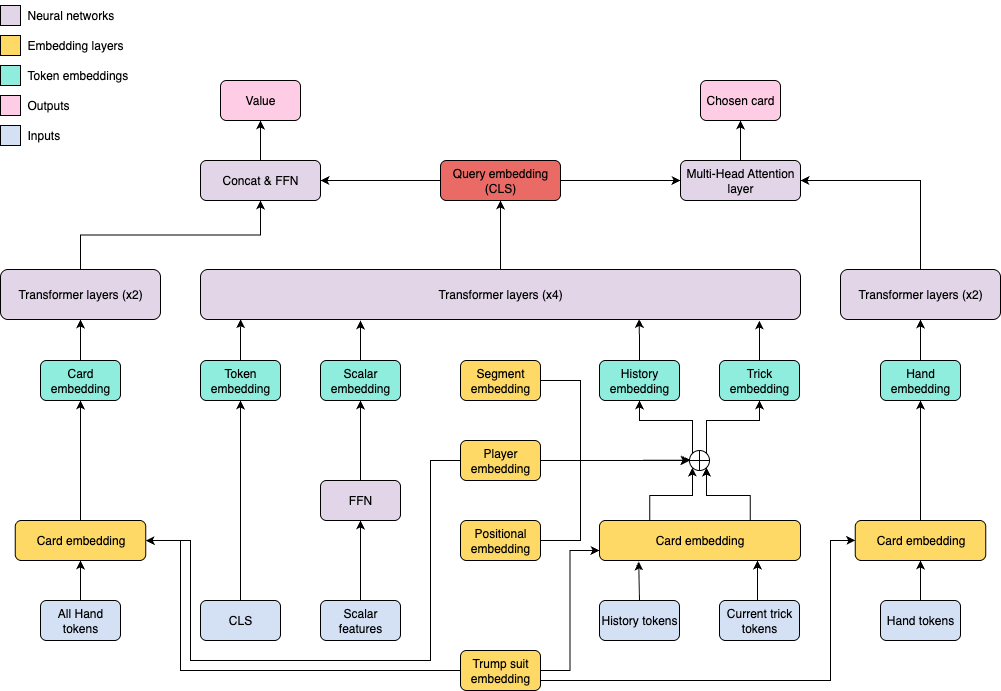

The diagram above was exported from draw.io. Its source (the exported page's mxGraphModel, read from the mxfile embedded in the PNG):
<mxGraphModel dx="1722" dy="987" grid="1" gridSize="10" guides="1" tooltips="1" connect="1" arrows="1" fold="1" page="1" pageScale="1" pageWidth="1100" pageHeight="850" background="#ffffff" math="0" shadow="0">
  <root>
    <mxCell id="0" />
    <mxCell id="1" parent="0" />
    <mxCell id="9FkPDULEPaiDdk3oKA5r-28" style="edgeStyle=orthogonalEdgeStyle;rounded=0;orthogonalLoop=1;jettySize=auto;html=1;exitX=0.5;exitY=0;exitDx=0;exitDy=0;entryX=0.5;entryY=1;entryDx=0;entryDy=0;" edge="1" parent="1" source="9FkPDULEPaiDdk3oKA5r-1" target="9FkPDULEPaiDdk3oKA5r-8">
      <mxGeometry relative="1" as="geometry" />
    </mxCell>
    <mxCell id="9FkPDULEPaiDdk3oKA5r-1" value="CLS" style="rounded=1;whiteSpace=wrap;html=1;fillColor=#D4E1F5;" vertex="1" parent="1">
      <mxGeometry x="250" y="720" width="80" height="40" as="geometry" />
    </mxCell>
    <mxCell id="9FkPDULEPaiDdk3oKA5r-27" style="edgeStyle=orthogonalEdgeStyle;rounded=0;orthogonalLoop=1;jettySize=auto;html=1;exitX=0.5;exitY=0;exitDx=0;exitDy=0;entryX=0.5;entryY=1;entryDx=0;entryDy=0;" edge="1" parent="1" source="9FkPDULEPaiDdk3oKA5r-3" target="9FkPDULEPaiDdk3oKA5r-7">
      <mxGeometry relative="1" as="geometry" />
    </mxCell>
    <mxCell id="9FkPDULEPaiDdk3oKA5r-3" value="Scalar features" style="rounded=1;whiteSpace=wrap;html=1;fillColor=#D4E1F5;" vertex="1" parent="1">
      <mxGeometry x="370" y="720" width="80" height="40" as="geometry" />
    </mxCell>
    <mxCell id="9FkPDULEPaiDdk3oKA5r-5" value="History tokens" style="rounded=1;whiteSpace=wrap;html=1;fillColor=#D4E1F5;" vertex="1" parent="1">
      <mxGeometry x="649" y="720" width="80" height="40" as="geometry" />
    </mxCell>
    <mxCell id="9FkPDULEPaiDdk3oKA5r-6" value="Current trick tokens" style="rounded=1;whiteSpace=wrap;html=1;fillColor=#D4E1F5;" vertex="1" parent="1">
      <mxGeometry x="769" y="720" width="80" height="40" as="geometry" />
    </mxCell>
    <mxCell id="9FkPDULEPaiDdk3oKA5r-78" style="edgeStyle=orthogonalEdgeStyle;rounded=0;orthogonalLoop=1;jettySize=auto;html=1;exitX=0.5;exitY=0;exitDx=0;exitDy=0;entryX=0.5;entryY=1;entryDx=0;entryDy=0;" edge="1" parent="1" source="9FkPDULEPaiDdk3oKA5r-7" target="9FkPDULEPaiDdk3oKA5r-41">
      <mxGeometry relative="1" as="geometry" />
    </mxCell>
    <mxCell id="9FkPDULEPaiDdk3oKA5r-7" value="FFN" style="rounded=1;whiteSpace=wrap;html=1;fillColor=#E1D5E7;" vertex="1" parent="1">
      <mxGeometry x="370" y="600" width="80" height="40" as="geometry" />
    </mxCell>
    <mxCell id="9FkPDULEPaiDdk3oKA5r-8" value="Token embedding" style="rounded=1;whiteSpace=wrap;html=1;fillColor=#8FEDDD;" vertex="1" parent="1">
      <mxGeometry x="250" y="480" width="80" height="40" as="geometry" />
    </mxCell>
    <mxCell id="9FkPDULEPaiDdk3oKA5r-46" style="edgeStyle=orthogonalEdgeStyle;rounded=0;orthogonalLoop=1;jettySize=auto;html=1;exitX=0.25;exitY=0;exitDx=0;exitDy=0;entryX=0;entryY=1;entryDx=0;entryDy=0;" edge="1" parent="1" source="9FkPDULEPaiDdk3oKA5r-9" target="9FkPDULEPaiDdk3oKA5r-10">
      <mxGeometry relative="1" as="geometry" />
    </mxCell>
    <mxCell id="9FkPDULEPaiDdk3oKA5r-79" style="edgeStyle=orthogonalEdgeStyle;rounded=0;orthogonalLoop=1;jettySize=auto;html=1;exitX=0.75;exitY=0;exitDx=0;exitDy=0;entryX=1;entryY=1;entryDx=0;entryDy=0;" edge="1" parent="1" source="9FkPDULEPaiDdk3oKA5r-9" target="9FkPDULEPaiDdk3oKA5r-10">
      <mxGeometry relative="1" as="geometry" />
    </mxCell>
    <mxCell id="9FkPDULEPaiDdk3oKA5r-9" value="Card embedding" style="rounded=1;whiteSpace=wrap;html=1;fillColor=#FFD966;" vertex="1" parent="1">
      <mxGeometry x="649" y="640" width="201" height="40" as="geometry" />
    </mxCell>
    <mxCell id="9FkPDULEPaiDdk3oKA5r-13" value="" style="group" vertex="1" connectable="0" parent="1">
      <mxGeometry x="739" y="570" width="20" height="20" as="geometry" />
    </mxCell>
    <mxCell id="9FkPDULEPaiDdk3oKA5r-10" value="" style="ellipse;whiteSpace=wrap;html=1;aspect=fixed;" vertex="1" parent="9FkPDULEPaiDdk3oKA5r-13">
      <mxGeometry width="20" height="20" as="geometry" />
    </mxCell>
    <mxCell id="9FkPDULEPaiDdk3oKA5r-11" value="" style="endArrow=none;html=1;rounded=0;exitX=0;exitY=0.5;exitDx=0;exitDy=0;entryX=1;entryY=0.5;entryDx=0;entryDy=0;" edge="1" parent="9FkPDULEPaiDdk3oKA5r-13" source="9FkPDULEPaiDdk3oKA5r-10" target="9FkPDULEPaiDdk3oKA5r-10">
      <mxGeometry width="50" height="50" relative="1" as="geometry">
        <mxPoint x="-15" y="60" as="sourcePoint" />
        <mxPoint x="35" y="10" as="targetPoint" />
      </mxGeometry>
    </mxCell>
    <mxCell id="9FkPDULEPaiDdk3oKA5r-12" value="" style="endArrow=none;html=1;rounded=0;entryX=0.5;entryY=0;entryDx=0;entryDy=0;exitX=0.5;exitY=1;exitDx=0;exitDy=0;" edge="1" parent="9FkPDULEPaiDdk3oKA5r-13" source="9FkPDULEPaiDdk3oKA5r-10" target="9FkPDULEPaiDdk3oKA5r-10">
      <mxGeometry width="50" height="50" relative="1" as="geometry">
        <mxPoint x="-15" y="60" as="sourcePoint" />
        <mxPoint x="35" y="10" as="targetPoint" />
      </mxGeometry>
    </mxCell>
    <mxCell id="9FkPDULEPaiDdk3oKA5r-83" style="edgeStyle=orthogonalEdgeStyle;rounded=0;orthogonalLoop=1;jettySize=auto;html=1;exitX=1;exitY=0.5;exitDx=0;exitDy=0;" edge="1" parent="1" source="9FkPDULEPaiDdk3oKA5r-14">
      <mxGeometry relative="1" as="geometry">
        <mxPoint x="740" y="579.6666666666667" as="targetPoint" />
      </mxGeometry>
    </mxCell>
    <mxCell id="9FkPDULEPaiDdk3oKA5r-107" style="edgeStyle=orthogonalEdgeStyle;rounded=0;orthogonalLoop=1;jettySize=auto;html=1;exitX=0;exitY=0.5;exitDx=0;exitDy=0;entryX=1;entryY=0.5;entryDx=0;entryDy=0;" edge="1" parent="1" source="9FkPDULEPaiDdk3oKA5r-14" target="9FkPDULEPaiDdk3oKA5r-88">
      <mxGeometry relative="1" as="geometry">
        <Array as="points">
          <mxPoint x="480" y="580" />
          <mxPoint x="480" y="780" />
          <mxPoint x="240" y="780" />
          <mxPoint x="240" y="660" />
        </Array>
      </mxGeometry>
    </mxCell>
    <mxCell id="9FkPDULEPaiDdk3oKA5r-14" value="Player embedding" style="rounded=1;whiteSpace=wrap;html=1;fillColor=#FFD966;" vertex="1" parent="1">
      <mxGeometry x="510" y="560" width="80" height="40" as="geometry" />
    </mxCell>
    <mxCell id="9FkPDULEPaiDdk3oKA5r-17" style="edgeStyle=orthogonalEdgeStyle;rounded=0;orthogonalLoop=1;jettySize=auto;html=1;exitX=0.5;exitY=0;exitDx=0;exitDy=0;entryX=0.195;entryY=1.025;entryDx=0;entryDy=0;entryPerimeter=0;" edge="1" parent="1" source="9FkPDULEPaiDdk3oKA5r-5" target="9FkPDULEPaiDdk3oKA5r-9">
      <mxGeometry relative="1" as="geometry" />
    </mxCell>
    <mxCell id="9FkPDULEPaiDdk3oKA5r-82" style="edgeStyle=orthogonalEdgeStyle;rounded=0;orthogonalLoop=1;jettySize=auto;html=1;exitX=1;exitY=0.5;exitDx=0;exitDy=0;entryX=0;entryY=0.5;entryDx=0;entryDy=0;" edge="1" parent="1" source="9FkPDULEPaiDdk3oKA5r-20" target="9FkPDULEPaiDdk3oKA5r-10">
      <mxGeometry relative="1" as="geometry">
        <Array as="points">
          <mxPoint x="630" y="500" />
          <mxPoint x="630" y="580" />
        </Array>
      </mxGeometry>
    </mxCell>
    <mxCell id="9FkPDULEPaiDdk3oKA5r-20" value="Segment embedding" style="rounded=1;whiteSpace=wrap;html=1;fillColor=#FFD966;" vertex="1" parent="1">
      <mxGeometry x="510" y="480" width="80" height="40" as="geometry" />
    </mxCell>
    <mxCell id="9FkPDULEPaiDdk3oKA5r-22" style="edgeStyle=orthogonalEdgeStyle;rounded=0;orthogonalLoop=1;jettySize=auto;html=1;exitX=0.5;exitY=0;exitDx=0;exitDy=0;entryX=0.786;entryY=1.002;entryDx=0;entryDy=0;entryPerimeter=0;" edge="1" parent="1" source="9FkPDULEPaiDdk3oKA5r-6" target="9FkPDULEPaiDdk3oKA5r-9">
      <mxGeometry relative="1" as="geometry" />
    </mxCell>
    <mxCell id="9FkPDULEPaiDdk3oKA5r-85" style="edgeStyle=orthogonalEdgeStyle;rounded=0;orthogonalLoop=1;jettySize=auto;html=1;exitX=1;exitY=0.5;exitDx=0;exitDy=0;entryX=0;entryY=0.5;entryDx=0;entryDy=0;" edge="1" parent="1" source="9FkPDULEPaiDdk3oKA5r-24" target="9FkPDULEPaiDdk3oKA5r-10">
      <mxGeometry relative="1" as="geometry">
        <Array as="points">
          <mxPoint x="630" y="660" />
          <mxPoint x="630" y="580" />
        </Array>
      </mxGeometry>
    </mxCell>
    <mxCell id="9FkPDULEPaiDdk3oKA5r-24" value="Positional embedding" style="rounded=1;whiteSpace=wrap;html=1;fillColor=#FFD966;" vertex="1" parent="1">
      <mxGeometry x="510" y="640" width="80" height="40" as="geometry" />
    </mxCell>
    <mxCell id="9FkPDULEPaiDdk3oKA5r-37" style="edgeStyle=orthogonalEdgeStyle;rounded=0;orthogonalLoop=1;jettySize=auto;html=1;exitX=0.5;exitY=0;exitDx=0;exitDy=0;entryX=0.5;entryY=1;entryDx=0;entryDy=0;" edge="1" parent="1" source="9FkPDULEPaiDdk3oKA5r-30" target="9FkPDULEPaiDdk3oKA5r-36">
      <mxGeometry relative="1" as="geometry" />
    </mxCell>
    <mxCell id="9FkPDULEPaiDdk3oKA5r-31" style="edgeStyle=orthogonalEdgeStyle;rounded=0;orthogonalLoop=1;jettySize=auto;html=1;exitX=0.5;exitY=0;exitDx=0;exitDy=0;entryX=0.067;entryY=0.992;entryDx=0;entryDy=0;entryPerimeter=0;" edge="1" parent="1" source="9FkPDULEPaiDdk3oKA5r-8" target="9FkPDULEPaiDdk3oKA5r-30">
      <mxGeometry relative="1" as="geometry" />
    </mxCell>
    <mxCell id="9FkPDULEPaiDdk3oKA5r-59" style="edgeStyle=orthogonalEdgeStyle;rounded=0;orthogonalLoop=1;jettySize=auto;html=1;exitX=1;exitY=0.5;exitDx=0;exitDy=0;entryX=0;entryY=0.5;entryDx=0;entryDy=0;" edge="1" parent="1" source="9FkPDULEPaiDdk3oKA5r-36" target="9FkPDULEPaiDdk3oKA5r-57">
      <mxGeometry relative="1" as="geometry" />
    </mxCell>
    <mxCell id="9FkPDULEPaiDdk3oKA5r-70" style="edgeStyle=orthogonalEdgeStyle;rounded=0;orthogonalLoop=1;jettySize=auto;html=1;exitX=0;exitY=0.5;exitDx=0;exitDy=0;entryX=1;entryY=0.5;entryDx=0;entryDy=0;" edge="1" parent="1" source="9FkPDULEPaiDdk3oKA5r-36" target="9FkPDULEPaiDdk3oKA5r-66">
      <mxGeometry relative="1" as="geometry" />
    </mxCell>
    <mxCell id="9FkPDULEPaiDdk3oKA5r-36" value="Query embedding&lt;div&gt;(CLS)&lt;/div&gt;" style="rounded=1;whiteSpace=wrap;html=1;fillColor=#EA6B66;" vertex="1" parent="1">
      <mxGeometry x="490" y="280" width="120" height="40" as="geometry" />
    </mxCell>
    <mxCell id="9FkPDULEPaiDdk3oKA5r-53" style="edgeStyle=orthogonalEdgeStyle;rounded=0;orthogonalLoop=1;jettySize=auto;html=1;exitX=0.5;exitY=0;exitDx=0;exitDy=0;entryX=0.5;entryY=1;entryDx=0;entryDy=0;" edge="1" parent="1" source="9FkPDULEPaiDdk3oKA5r-38" target="9FkPDULEPaiDdk3oKA5r-86">
      <mxGeometry relative="1" as="geometry" />
    </mxCell>
    <mxCell id="9FkPDULEPaiDdk3oKA5r-38" value="Hand tokens" style="rounded=1;whiteSpace=wrap;html=1;fillColor=#D4E1F5;" vertex="1" parent="1">
      <mxGeometry x="930" y="720" width="80" height="40" as="geometry" />
    </mxCell>
    <mxCell id="9FkPDULEPaiDdk3oKA5r-39" style="edgeStyle=orthogonalEdgeStyle;rounded=0;orthogonalLoop=1;jettySize=auto;html=1;exitX=0.5;exitY=1;exitDx=0;exitDy=0;" edge="1" parent="1" source="9FkPDULEPaiDdk3oKA5r-1" target="9FkPDULEPaiDdk3oKA5r-1">
      <mxGeometry relative="1" as="geometry" />
    </mxCell>
    <mxCell id="9FkPDULEPaiDdk3oKA5r-41" value="Scalar embedding" style="rounded=1;whiteSpace=wrap;html=1;fillColor=#8FEDDD;" vertex="1" parent="1">
      <mxGeometry x="370" y="480" width="80" height="40" as="geometry" />
    </mxCell>
    <mxCell id="9FkPDULEPaiDdk3oKA5r-42" value="History embedding" style="rounded=1;whiteSpace=wrap;html=1;fillColor=#8FEDDD;" vertex="1" parent="1">
      <mxGeometry x="649" y="480" width="80" height="40" as="geometry" />
    </mxCell>
    <mxCell id="9FkPDULEPaiDdk3oKA5r-81" style="edgeStyle=orthogonalEdgeStyle;rounded=0;orthogonalLoop=1;jettySize=auto;html=1;exitX=0.5;exitY=0;exitDx=0;exitDy=0;" edge="1" parent="1" source="9FkPDULEPaiDdk3oKA5r-43">
      <mxGeometry relative="1" as="geometry">
        <mxPoint x="808.8333333333335" y="440" as="targetPoint" />
      </mxGeometry>
    </mxCell>
    <mxCell id="9FkPDULEPaiDdk3oKA5r-43" value="Trick embedding" style="rounded=1;whiteSpace=wrap;html=1;fillColor=#8FEDDD;" vertex="1" parent="1">
      <mxGeometry x="769" y="480" width="80" height="40" as="geometry" />
    </mxCell>
    <mxCell id="9FkPDULEPaiDdk3oKA5r-44" style="edgeStyle=orthogonalEdgeStyle;rounded=0;orthogonalLoop=1;jettySize=auto;html=1;exitX=0;exitY=0;exitDx=0;exitDy=0;entryX=0.5;entryY=1;entryDx=0;entryDy=0;" edge="1" parent="1" source="9FkPDULEPaiDdk3oKA5r-10" target="9FkPDULEPaiDdk3oKA5r-42">
      <mxGeometry relative="1" as="geometry">
        <Array as="points">
          <mxPoint x="742" y="540" />
          <mxPoint x="689" y="540" />
        </Array>
      </mxGeometry>
    </mxCell>
    <mxCell id="9FkPDULEPaiDdk3oKA5r-45" style="edgeStyle=orthogonalEdgeStyle;rounded=0;orthogonalLoop=1;jettySize=auto;html=1;exitX=1;exitY=0;exitDx=0;exitDy=0;entryX=0.5;entryY=1;entryDx=0;entryDy=0;" edge="1" parent="1" source="9FkPDULEPaiDdk3oKA5r-10" target="9FkPDULEPaiDdk3oKA5r-43">
      <mxGeometry relative="1" as="geometry">
        <Array as="points">
          <mxPoint x="756" y="540" />
          <mxPoint x="809" y="540" />
        </Array>
      </mxGeometry>
    </mxCell>
    <mxCell id="9FkPDULEPaiDdk3oKA5r-48" style="edgeStyle=orthogonalEdgeStyle;rounded=0;orthogonalLoop=1;jettySize=auto;html=1;exitX=0.5;exitY=0;exitDx=0;exitDy=0;" edge="1" parent="1" source="9FkPDULEPaiDdk3oKA5r-41">
      <mxGeometry relative="1" as="geometry">
        <mxPoint x="410" y="440" as="targetPoint" />
      </mxGeometry>
    </mxCell>
    <mxCell id="9FkPDULEPaiDdk3oKA5r-74" style="edgeStyle=orthogonalEdgeStyle;rounded=0;orthogonalLoop=1;jettySize=auto;html=1;exitX=0.5;exitY=0;exitDx=0;exitDy=0;entryX=0.5;entryY=1;entryDx=0;entryDy=0;" edge="1" parent="1" source="9FkPDULEPaiDdk3oKA5r-51" target="9FkPDULEPaiDdk3oKA5r-54">
      <mxGeometry relative="1" as="geometry" />
    </mxCell>
    <mxCell id="9FkPDULEPaiDdk3oKA5r-51" value="Hand embedding" style="rounded=1;whiteSpace=wrap;html=1;fillColor=#8FEDDD;" vertex="1" parent="1">
      <mxGeometry x="930" y="480" width="80" height="40" as="geometry" />
    </mxCell>
    <mxCell id="9FkPDULEPaiDdk3oKA5r-58" style="edgeStyle=orthogonalEdgeStyle;rounded=0;orthogonalLoop=1;jettySize=auto;html=1;exitX=0.5;exitY=0;exitDx=0;exitDy=0;entryX=1;entryY=0.5;entryDx=0;entryDy=0;" edge="1" parent="1" source="9FkPDULEPaiDdk3oKA5r-54" target="9FkPDULEPaiDdk3oKA5r-57">
      <mxGeometry relative="1" as="geometry" />
    </mxCell>
    <mxCell id="9FkPDULEPaiDdk3oKA5r-54" value="Transformer layers (x2)" style="rounded=1;whiteSpace=wrap;html=1;fillColor=#E1D5E7;" vertex="1" parent="1">
      <mxGeometry x="890" y="389" width="160" height="50" as="geometry" />
    </mxCell>
    <mxCell id="9FkPDULEPaiDdk3oKA5r-77" style="edgeStyle=orthogonalEdgeStyle;rounded=0;orthogonalLoop=1;jettySize=auto;html=1;exitX=0.5;exitY=0;exitDx=0;exitDy=0;entryX=0.5;entryY=1;entryDx=0;entryDy=0;" edge="1" parent="1" source="9FkPDULEPaiDdk3oKA5r-57" target="9FkPDULEPaiDdk3oKA5r-61">
      <mxGeometry relative="1" as="geometry" />
    </mxCell>
    <mxCell id="9FkPDULEPaiDdk3oKA5r-57" value="Multi-Head Attention layer" style="rounded=1;whiteSpace=wrap;html=1;fillColor=#E1D5E7;" vertex="1" parent="1">
      <mxGeometry x="730" y="280" width="120" height="40" as="geometry" />
    </mxCell>
    <mxCell id="9FkPDULEPaiDdk3oKA5r-61" value="Chosen card" style="rounded=1;whiteSpace=wrap;html=1;fillColor=#FFCCE6;" vertex="1" parent="1">
      <mxGeometry x="750" y="200" width="80" height="40" as="geometry" />
    </mxCell>
    <mxCell id="9FkPDULEPaiDdk3oKA5r-65" style="edgeStyle=orthogonalEdgeStyle;rounded=0;orthogonalLoop=1;jettySize=auto;html=1;exitX=0.5;exitY=0;exitDx=0;exitDy=0;entryX=0.5;entryY=1;entryDx=0;entryDy=0;" edge="1" parent="1" source="9FkPDULEPaiDdk3oKA5r-62" target="9FkPDULEPaiDdk3oKA5r-88">
      <mxGeometry relative="1" as="geometry" />
    </mxCell>
    <mxCell id="9FkPDULEPaiDdk3oKA5r-62" value="All Hand tokens" style="rounded=1;whiteSpace=wrap;html=1;fillColor=#D4E1F5;" vertex="1" parent="1">
      <mxGeometry x="90" y="720" width="80" height="40" as="geometry" />
    </mxCell>
    <mxCell id="9FkPDULEPaiDdk3oKA5r-73" style="edgeStyle=orthogonalEdgeStyle;rounded=0;orthogonalLoop=1;jettySize=auto;html=1;exitX=0.5;exitY=0;exitDx=0;exitDy=0;entryX=0.5;entryY=1;entryDx=0;entryDy=0;" edge="1" parent="1" source="9FkPDULEPaiDdk3oKA5r-63" target="9FkPDULEPaiDdk3oKA5r-64">
      <mxGeometry relative="1" as="geometry" />
    </mxCell>
    <mxCell id="9FkPDULEPaiDdk3oKA5r-63" value="Card embedding" style="rounded=1;whiteSpace=wrap;html=1;fillColor=#8FEDDD;" vertex="1" parent="1">
      <mxGeometry x="90" y="480" width="80" height="40" as="geometry" />
    </mxCell>
    <mxCell id="9FkPDULEPaiDdk3oKA5r-69" style="edgeStyle=orthogonalEdgeStyle;rounded=0;orthogonalLoop=1;jettySize=auto;html=1;exitX=0.5;exitY=0;exitDx=0;exitDy=0;entryX=0.5;entryY=1;entryDx=0;entryDy=0;" edge="1" parent="1" source="9FkPDULEPaiDdk3oKA5r-64" target="9FkPDULEPaiDdk3oKA5r-66">
      <mxGeometry relative="1" as="geometry" />
    </mxCell>
    <mxCell id="9FkPDULEPaiDdk3oKA5r-64" value="Transformer layers (x2)" style="rounded=1;whiteSpace=wrap;html=1;fillColor=#E1D5E7;" vertex="1" parent="1">
      <mxGeometry x="50" y="389" width="160" height="50" as="geometry" />
    </mxCell>
    <mxCell id="9FkPDULEPaiDdk3oKA5r-76" style="edgeStyle=orthogonalEdgeStyle;rounded=0;orthogonalLoop=1;jettySize=auto;html=1;exitX=0.5;exitY=0;exitDx=0;exitDy=0;entryX=0.5;entryY=1;entryDx=0;entryDy=0;" edge="1" parent="1" source="9FkPDULEPaiDdk3oKA5r-66" target="9FkPDULEPaiDdk3oKA5r-71">
      <mxGeometry relative="1" as="geometry" />
    </mxCell>
    <mxCell id="9FkPDULEPaiDdk3oKA5r-66" value="Concat &amp;amp; FFN" style="rounded=1;whiteSpace=wrap;html=1;fillColor=#E1D5E7;" vertex="1" parent="1">
      <mxGeometry x="250" y="280" width="120" height="40" as="geometry" />
    </mxCell>
    <mxCell id="9FkPDULEPaiDdk3oKA5r-71" value="Value" style="rounded=1;whiteSpace=wrap;html=1;fillColor=#FFCCE6;" vertex="1" parent="1">
      <mxGeometry x="270" y="200" width="80" height="40" as="geometry" />
    </mxCell>
    <mxCell id="9FkPDULEPaiDdk3oKA5r-30" value="Transformer layers (x4)" style="rounded=1;whiteSpace=wrap;html=1;fillColor=#E1D5E7;" vertex="1" parent="1">
      <mxGeometry x="250" y="389" width="600" height="50" as="geometry" />
    </mxCell>
    <mxCell id="9FkPDULEPaiDdk3oKA5r-80" style="edgeStyle=orthogonalEdgeStyle;rounded=0;orthogonalLoop=1;jettySize=auto;html=1;exitX=0.5;exitY=0;exitDx=0;exitDy=0;entryX=0.731;entryY=0.988;entryDx=0;entryDy=0;entryPerimeter=0;" edge="1" parent="1" source="9FkPDULEPaiDdk3oKA5r-42" target="9FkPDULEPaiDdk3oKA5r-30">
      <mxGeometry relative="1" as="geometry" />
    </mxCell>
    <mxCell id="9FkPDULEPaiDdk3oKA5r-87" style="edgeStyle=orthogonalEdgeStyle;rounded=0;orthogonalLoop=1;jettySize=auto;html=1;exitX=0.5;exitY=0;exitDx=0;exitDy=0;entryX=0.5;entryY=1;entryDx=0;entryDy=0;" edge="1" parent="1" source="9FkPDULEPaiDdk3oKA5r-86" target="9FkPDULEPaiDdk3oKA5r-51">
      <mxGeometry relative="1" as="geometry" />
    </mxCell>
    <mxCell id="9FkPDULEPaiDdk3oKA5r-86" value="Card embedding" style="rounded=1;whiteSpace=wrap;html=1;fillColor=#FFD966;" vertex="1" parent="1">
      <mxGeometry x="904.75" y="640" width="130.5" height="40" as="geometry" />
    </mxCell>
    <mxCell id="9FkPDULEPaiDdk3oKA5r-89" style="edgeStyle=orthogonalEdgeStyle;rounded=0;orthogonalLoop=1;jettySize=auto;html=1;exitX=0.5;exitY=0;exitDx=0;exitDy=0;entryX=0.5;entryY=1;entryDx=0;entryDy=0;" edge="1" parent="1" source="9FkPDULEPaiDdk3oKA5r-88" target="9FkPDULEPaiDdk3oKA5r-63">
      <mxGeometry relative="1" as="geometry" />
    </mxCell>
    <mxCell id="9FkPDULEPaiDdk3oKA5r-88" value="Card embedding" style="rounded=1;whiteSpace=wrap;html=1;fillColor=#FFD966;" vertex="1" parent="1">
      <mxGeometry x="64.75" y="640" width="130.5" height="40" as="geometry" />
    </mxCell>
    <mxCell id="9FkPDULEPaiDdk3oKA5r-91" style="edgeStyle=orthogonalEdgeStyle;rounded=0;orthogonalLoop=1;jettySize=auto;html=1;exitX=1;exitY=0.5;exitDx=0;exitDy=0;entryX=0;entryY=0.75;entryDx=0;entryDy=0;" edge="1" parent="1" source="9FkPDULEPaiDdk3oKA5r-90" target="9FkPDULEPaiDdk3oKA5r-9">
      <mxGeometry relative="1" as="geometry" />
    </mxCell>
    <mxCell id="9FkPDULEPaiDdk3oKA5r-92" style="edgeStyle=orthogonalEdgeStyle;rounded=0;orthogonalLoop=1;jettySize=auto;html=1;exitX=1;exitY=0.75;exitDx=0;exitDy=0;entryX=0;entryY=0.5;entryDx=0;entryDy=0;" edge="1" parent="1" source="9FkPDULEPaiDdk3oKA5r-90" target="9FkPDULEPaiDdk3oKA5r-86">
      <mxGeometry relative="1" as="geometry">
        <Array as="points">
          <mxPoint x="880" y="800" />
          <mxPoint x="880" y="660" />
        </Array>
      </mxGeometry>
    </mxCell>
    <mxCell id="9FkPDULEPaiDdk3oKA5r-93" style="edgeStyle=orthogonalEdgeStyle;rounded=0;orthogonalLoop=1;jettySize=auto;html=1;exitX=0;exitY=0.5;exitDx=0;exitDy=0;entryX=1;entryY=0.5;entryDx=0;entryDy=0;" edge="1" parent="1" source="9FkPDULEPaiDdk3oKA5r-90" target="9FkPDULEPaiDdk3oKA5r-88">
      <mxGeometry relative="1" as="geometry">
        <Array as="points">
          <mxPoint x="230" y="790" />
          <mxPoint x="230" y="660" />
        </Array>
      </mxGeometry>
    </mxCell>
    <mxCell id="9FkPDULEPaiDdk3oKA5r-90" value="Trump suit embedding" style="rounded=1;whiteSpace=wrap;html=1;fillColor=#FFD966;" vertex="1" parent="1">
      <mxGeometry x="510" y="770" width="80" height="40" as="geometry" />
    </mxCell>
    <mxCell id="9FkPDULEPaiDdk3oKA5r-106" value="" style="group" vertex="1" connectable="0" parent="1">
      <mxGeometry x="50" y="120" width="135" height="150" as="geometry" />
    </mxCell>
    <mxCell id="9FkPDULEPaiDdk3oKA5r-94" value="" style="whiteSpace=wrap;html=1;aspect=fixed;fillColor=#E1D5E7;" vertex="1" parent="9FkPDULEPaiDdk3oKA5r-106">
      <mxGeometry y="5" width="20" height="20" as="geometry" />
    </mxCell>
    <mxCell id="9FkPDULEPaiDdk3oKA5r-97" value="Neural networks" style="text;strokeColor=none;align=left;fillColor=none;html=1;verticalAlign=middle;whiteSpace=wrap;rounded=0;" vertex="1" parent="9FkPDULEPaiDdk3oKA5r-106">
      <mxGeometry x="25" width="110" height="30" as="geometry" />
    </mxCell>
    <mxCell id="9FkPDULEPaiDdk3oKA5r-98" value="" style="whiteSpace=wrap;html=1;aspect=fixed;fillColor=#FFD966;" vertex="1" parent="9FkPDULEPaiDdk3oKA5r-106">
      <mxGeometry y="35" width="20" height="20" as="geometry" />
    </mxCell>
    <mxCell id="9FkPDULEPaiDdk3oKA5r-99" value="Embedding layers" style="text;strokeColor=none;align=left;fillColor=none;html=1;verticalAlign=middle;whiteSpace=wrap;rounded=0;" vertex="1" parent="9FkPDULEPaiDdk3oKA5r-106">
      <mxGeometry x="25" y="30" width="110" height="30" as="geometry" />
    </mxCell>
    <mxCell id="9FkPDULEPaiDdk3oKA5r-100" value="" style="whiteSpace=wrap;html=1;aspect=fixed;fillColor=#8FEDDD;" vertex="1" parent="9FkPDULEPaiDdk3oKA5r-106">
      <mxGeometry y="65" width="20" height="20" as="geometry" />
    </mxCell>
    <mxCell id="9FkPDULEPaiDdk3oKA5r-101" value="Token embeddings" style="text;strokeColor=none;align=left;fillColor=none;html=1;verticalAlign=middle;whiteSpace=wrap;rounded=0;" vertex="1" parent="9FkPDULEPaiDdk3oKA5r-106">
      <mxGeometry x="25" y="60" width="110" height="30" as="geometry" />
    </mxCell>
    <mxCell id="9FkPDULEPaiDdk3oKA5r-102" value="" style="whiteSpace=wrap;html=1;aspect=fixed;fillColor=#FFCCE6;" vertex="1" parent="9FkPDULEPaiDdk3oKA5r-106">
      <mxGeometry y="95" width="20" height="20" as="geometry" />
    </mxCell>
    <mxCell id="9FkPDULEPaiDdk3oKA5r-103" value="Outputs" style="text;strokeColor=none;align=left;fillColor=none;html=1;verticalAlign=middle;whiteSpace=wrap;rounded=0;" vertex="1" parent="9FkPDULEPaiDdk3oKA5r-106">
      <mxGeometry x="25" y="90" width="110" height="30" as="geometry" />
    </mxCell>
    <mxCell id="9FkPDULEPaiDdk3oKA5r-104" value="" style="whiteSpace=wrap;html=1;aspect=fixed;fillColor=#D4E1F5;" vertex="1" parent="9FkPDULEPaiDdk3oKA5r-106">
      <mxGeometry y="125" width="20" height="20" as="geometry" />
    </mxCell>
    <mxCell id="9FkPDULEPaiDdk3oKA5r-105" value="Inputs" style="text;strokeColor=none;align=left;fillColor=none;html=1;verticalAlign=middle;whiteSpace=wrap;rounded=0;" vertex="1" parent="9FkPDULEPaiDdk3oKA5r-106">
      <mxGeometry x="25" y="120" width="110" height="30" as="geometry" />
    </mxCell>
  </root>
</mxGraphModel>